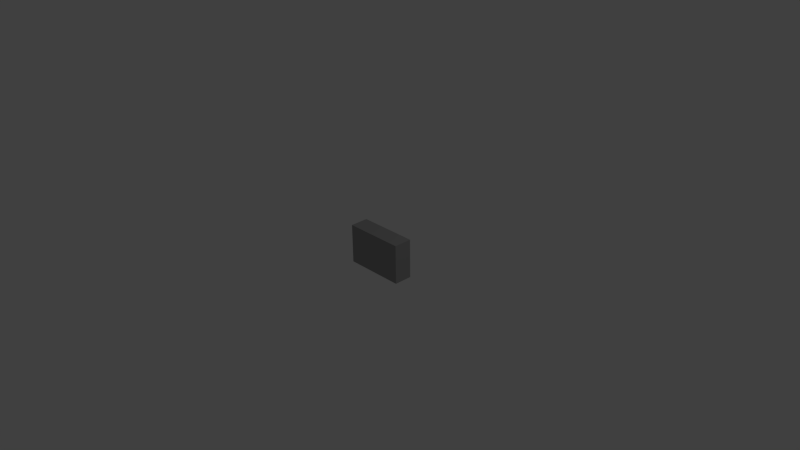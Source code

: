 # Source: 750R_0805.blend  (saved by Blender 2.73.0; exported with 4.5.12 LTS)
import bpy
from mathutils import Matrix  # noqa: F401  (used for matrix-valued properties, if any)

bpy.ops.wm.read_factory_settings(use_empty=True)
scene = bpy.context.scene
scene.name = 'Scene'

# ---- collections
col_collection_1 = bpy.data.collections.new('Collection 1'); scene.collection.children.link(col_collection_1)

# ---- materials (node trees are filled in below, after node groups)
mat_text = bpy.data.materials.new('Text')
mat_text.alpha_threshold = 0.0
mat_text.use_transparent_shadow = False
mat_text.diffuse_color = (1.0, 1.0, 1.0, 1.0)
mat_text.roughness = 0.5
mat_main_chassis = bpy.data.materials.new('Main_Chassis')
mat_main_chassis.alpha_threshold = 0.0
mat_main_chassis.use_transparent_shadow = False
mat_main_chassis.diffuse_color = (0.342, 0.342, 0.342, 1.0)
mat_main_chassis.specular_color = (0.8, 0.8, 0.8)
mat_main_chassis.roughness = 0.5
mat_middle = bpy.data.materials.new('Middle')
mat_middle.alpha_threshold = 0.0
mat_middle.use_transparent_shadow = False
mat_middle.diffuse_color = (0.0, 0.0, 0.0, 1.0)
mat_middle.roughness = 0.5

# ---- material node trees

# ---- world
world_world = bpy.data.worlds.new('World'); scene.world = world_world
world_world.color = (0.05088, 0.05088, 0.05088)
world_world.use_sun_shadow = False
world_world.sun_shadow_jitter_overblur = 0.0
world_world.cycles.sampling_method = 'MANUAL'
world_world.cycles.sample_map_resolution = 256

# ---- cameras
cam_camera = bpy.data.cameras.new('Camera')
cam_camera.clip_end = 100.0
cam_camera.lens = 35.0
cam_camera.sensor_width = 32.0
cam_camera.sensor_height = 18.0
cam_camera.ortho_scale = 7.314
cam_camera.dof.focus_distance = 0.0
cam_camera.dof.aperture_fstop = 128.0

# ---- lights
light_lamp = bpy.data.lights.new('Lamp', 'POINT')
light_lamp.transmission_factor = 0.0
light_lamp.cutoff_distance = 30.0
light_lamp.energy = 100.0
light_lamp.shadow_buffer_clip_start = 1.001
light_lamp.shadow_soft_size = 0.1
light_lamp.shadow_maximum_resolution = 0.006
light_lamp.use_absolute_resolution = True
light_lamp.cycles.use_multiple_importance_sampling = False

# ---- meshes
me_shapeindexedfaceset = bpy.data.meshes.new('ShapeIndexedFaceSet')
me_shapeindexedfaceset.from_pydata([(0.0, 0.0, 0.0), (-0.235, -0.27, 0.25), (-0.235, 0.27, 0.25), (0.235, 0.27, 0.25), (0.235, -0.27, 0.25), (-0.235, -0.27, 0.0), (-0.235, 0.27, 0.0), (0.235, 0.27, 0.0), (0.235, -0.27, 0.0), (-0.415, -0.27, 0.25), (-0.415, 0.27, 0.25), (-0.415, 0.27, 0.0), (-0.415, -0.27, 0.0), (0.415, 0.27, 0.25), (0.415, -0.27, 0.25), (0.415, -0.27, 0.0), (0.415, 0.27, 0.0)], [], [(1, 2, 10, 9), (1, 5, 8, 4), (1, 9, 12, 5), (2, 3, 7, 6), (2, 6, 11, 10), (3, 4, 14, 13), (3, 13, 16, 7), (4, 8, 15, 14), (5, 6, 7, 8), (5, 12, 11, 6), (7, 16, 15, 8), (9, 10, 11, 12), (13, 14, 15, 16)])
me_shapeindexedfaceset.materials.append(mat_main_chassis)
me_shapeindexedfaceset.use_remesh_preserve_volume = False
me_shapeindexedfaceset.use_remesh_preserve_attributes = False
me_shapeindexedfaceset.use_mirror_vertex_groups = False
me_shapeindexedfaceset.update()
me_shapeindexedfaceset_002 = bpy.data.meshes.new('ShapeIndexedFaceSet.002')
me_shapeindexedfaceset_002.from_pydata([(0.0, 0.0, 0.0), (-0.235, -0.27, 0.25), (-0.235, 0.27, 0.25), (0.235, 0.27, 0.25), (0.235, -0.27, 0.25)], [], [(1, 4, 3, 2)])
me_shapeindexedfaceset_002.materials.append(mat_middle)
me_shapeindexedfaceset_002.use_remesh_preserve_volume = False
me_shapeindexedfaceset_002.use_remesh_preserve_attributes = False
me_shapeindexedfaceset_002.use_mirror_vertex_groups = False
me_shapeindexedfaceset_002.update()

# ---- curves / text
txt_text = bpy.data.curves.new('Text', 'FONT')
txt_text.dimensions = '2D'
txt_text.body = '751'
txt_text.materials.append(mat_text)
txt_text.use_path_clamp = True
txt_text.bevel_resolution = 0
txt_text.extrude = 0.007

# ---- objects
ob_text = bpy.data.objects.new('Text', txt_text)
ob_shapeindexedfaceset_002 = bpy.data.objects.new('ShapeIndexedFaceSet.002', me_shapeindexedfaceset)
ob_shapeindexedfaceset_001 = bpy.data.objects.new('ShapeIndexedFaceSet.001', me_shapeindexedfaceset_002)
ob_lamp = bpy.data.objects.new('Lamp', light_lamp)
ob_camera = bpy.data.objects.new('Camera', cam_camera)

# ---- transforms, parenting, visibility, modifiers, constraints
ob_text.location = (0.2049, 0.2499, -0.09396)
ob_text.rotation_euler = (1.571, 0.0, 3.142)
ob_text.scale = (0.2745, 0.2745, 0.2745)
ob_text.lineart.crease_threshold = 0.0
ob_shapeindexedfaceset_002.location = (0.0, 0.0, 0.0)
ob_shapeindexedfaceset_002.rotation_euler = (1.571, -0.0, 3.142)
ob_shapeindexedfaceset_002.lineart.crease_threshold = 0.0
ob_shapeindexedfaceset_001.location = (0.0, 0.0, 0.0)
ob_shapeindexedfaceset_001.rotation_euler = (1.571, -0.0, 3.142)
ob_shapeindexedfaceset_001.lineart.crease_threshold = 0.0
ob_lamp.location = (4.076, 1.005, 5.904)
ob_lamp.rotation_euler = (0.6503, 0.05522, 1.866)
ob_lamp.lock_rotations_4d = False
ob_lamp.empty_display_type = 'ARROWS'
ob_lamp.color = (0.0, 0.0, 0.0, 0.0)
ob_lamp.lineart.crease_threshold = 0.0
ob_camera.location = (7.481, -6.508, 5.344)
ob_camera.rotation_euler = (1.109, 0.01082, 0.8149)
ob_camera.lock_rotations_4d = False
ob_camera.empty_display_type = 'ARROWS'
ob_camera.color = (0.0, 0.0, 0.0, 0.0)
ob_camera.display_type = 'WIRE'
ob_camera.lineart.crease_threshold = 0.0

# ---- collection membership
col_collection_1.objects.link(ob_text)
col_collection_1.objects.link(ob_shapeindexedfaceset_002)
col_collection_1.objects.link(ob_shapeindexedfaceset_001)
col_collection_1.objects.link(ob_lamp)
col_collection_1.objects.link(ob_camera)

# ---- scene / render settings (as saved in the file)
scene.camera = ob_camera
scene.frame_start = 1; scene.frame_end = 250; scene.frame_set(1)
scene.render.engine = 'BLENDER_EEVEE_NEXT'
scene.render.resolution_percentage = 50
scene.render.dither_intensity = 0.0
scene.cycles.use_denoising = False
scene.cycles.samples = 10
scene.cycles.sampling_pattern = 'TABULATED_SOBOL'
scene.cycles.light_sampling_threshold = 0.0
scene.cycles.use_adaptive_sampling = False
scene.cycles.use_light_tree = False
scene.cycles.blur_glossy = 0.0
scene.cycles.pixel_filter_type = 'GAUSSIAN'
scene.cycles.sample_clamp_indirect = 0.0
scene.view_settings.view_transform = 'Standard'
bpy.context.view_layer.update()
